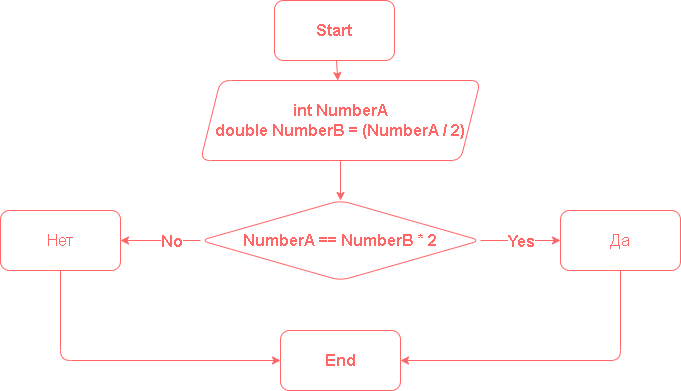

The diagram above was exported from draw.io. Its source (the exported page's mxGraphModel, read from the mxfile embedded in the PNG):
<mxGraphModel dx="820" dy="441" grid="1" gridSize="10" guides="1" tooltips="1" connect="1" arrows="1" fold="1" page="1" pageScale="1" pageWidth="827" pageHeight="1169" math="0" shadow="0">
  <root>
    <mxCell id="0" />
    <mxCell id="1" parent="0" />
    <mxCell id="2" value="" style="edgeStyle=none;html=1;fontSize=16;strokeColor=#FF6666;" parent="1" source="3" target="5" edge="1">
      <mxGeometry relative="1" as="geometry" />
    </mxCell>
    <mxCell id="3" value="Start" style="rounded=1;whiteSpace=wrap;html=1;fontSize=16;fontStyle=1;strokeColor=#FF6666;fontColor=#FF6666;" parent="1" vertex="1">
      <mxGeometry x="354" width="120" height="60" as="geometry" />
    </mxCell>
    <mxCell id="4" value="" style="edgeStyle=none;html=1;fontSize=16;strokeColor=#FF6666;" parent="1" source="5" target="10" edge="1">
      <mxGeometry relative="1" as="geometry" />
    </mxCell>
    <mxCell id="5" value="int NumberA&lt;br&gt;double NumberB = (NumberA / 2)" style="shape=parallelogram;perimeter=parallelogramPerimeter;whiteSpace=wrap;html=1;fixedSize=1;fontSize=16;strokeColor=#FF6666;rounded=1;fontStyle=1;fontColor=#FF6666;" parent="1" vertex="1">
      <mxGeometry x="280" y="80" width="280" height="80" as="geometry" />
    </mxCell>
    <mxCell id="6" value="" style="edgeStyle=none;html=1;fontSize=16;strokeColor=#FF6666;" parent="1" source="10" edge="1">
      <mxGeometry relative="1" as="geometry">
        <mxPoint x="640" y="240" as="targetPoint" />
      </mxGeometry>
    </mxCell>
    <mxCell id="7" value="Yes" style="edgeLabel;html=1;align=center;verticalAlign=middle;resizable=0;points=[];fontSize=16;fontStyle=1;fontColor=#FF6666;" parent="6" vertex="1" connectable="0">
      <mxGeometry x="-0.4485" y="2" relative="1" as="geometry">
        <mxPoint x="18" y="2" as="offset" />
      </mxGeometry>
    </mxCell>
    <mxCell id="8" value="" style="edgeStyle=none;html=1;fontSize=16;fontColor=#FF6666;strokeColor=#FF6666;" parent="1" source="10" edge="1">
      <mxGeometry relative="1" as="geometry">
        <mxPoint x="200" y="240" as="targetPoint" />
      </mxGeometry>
    </mxCell>
    <mxCell id="9" value="No" style="edgeLabel;html=1;align=center;verticalAlign=middle;resizable=0;points=[];fontSize=16;fontColor=#FF6666;fontStyle=1" parent="8" vertex="1" connectable="0">
      <mxGeometry x="-0.5221" y="-1" relative="1" as="geometry">
        <mxPoint x="-11" y="1" as="offset" />
      </mxGeometry>
    </mxCell>
    <mxCell id="10" value="NumberA == NumberB * 2" style="rhombus;whiteSpace=wrap;html=1;fontSize=16;strokeColor=#FF6666;rounded=1;fontStyle=1;fontColor=#FF6666;" parent="1" vertex="1">
      <mxGeometry x="280" y="200" width="280" height="80" as="geometry" />
    </mxCell>
    <mxCell id="11" value="" style="edgeStyle=none;html=1;fontSize=16;fontColor=#FF6666;strokeColor=#FF6666;" parent="1" source="12" edge="1">
      <mxGeometry relative="1" as="geometry">
        <Array as="points">
          <mxPoint x="700" y="360" />
        </Array>
        <mxPoint x="480" y="360" as="targetPoint" />
      </mxGeometry>
    </mxCell>
    <mxCell id="12" value="Да" style="rounded=1;whiteSpace=wrap;html=1;fontSize=16;fontColor=#FF6666;strokeColor=#FF6666;fontStyle=0" parent="1" vertex="1">
      <mxGeometry x="640" y="210" width="120" height="60" as="geometry" />
    </mxCell>
    <mxCell id="13" value="" style="edgeStyle=none;html=1;fontSize=16;fontColor=#FF6666;strokeColor=#FF6666;" parent="1" source="14" edge="1">
      <mxGeometry relative="1" as="geometry">
        <Array as="points">
          <mxPoint x="140" y="360" />
        </Array>
        <mxPoint x="360" y="360" as="targetPoint" />
      </mxGeometry>
    </mxCell>
    <mxCell id="14" value="&lt;span&gt;Нет&lt;br&gt;&lt;/span&gt;" style="rounded=1;whiteSpace=wrap;html=1;fontSize=16;fontColor=#FF6666;strokeColor=#FF6666;fontStyle=0" parent="1" vertex="1">
      <mxGeometry x="80" y="210" width="120" height="60" as="geometry" />
    </mxCell>
    <mxCell id="18" value="End" style="rounded=1;whiteSpace=wrap;html=1;fontSize=16;strokeColor=#FF6666;fontColor=#FF6666;fontStyle=1" parent="1" vertex="1">
      <mxGeometry x="360" y="330" width="120" height="60" as="geometry" />
    </mxCell>
  </root>
</mxGraphModel>